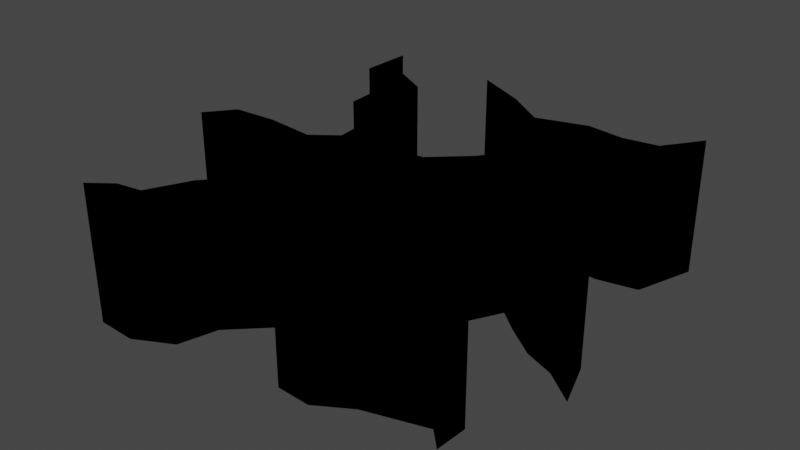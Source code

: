 # Source: crack.blend  (saved by Blender 3.6.13; exported with 4.5.12 LTS)
import bpy
from mathutils import Matrix  # noqa: F401  (used for matrix-valued properties, if any)

bpy.ops.wm.read_factory_settings(use_empty=True)
scene = bpy.context.scene
scene.name = 'Scene'

# ---- collections
col_collection = bpy.data.collections.new('Collection'); scene.collection.children.link(col_collection)
col_crack_svg = bpy.data.collections.new('Crack.svg'); scene.collection.children.link(col_crack_svg)
col_untitled_svg = bpy.data.collections.new('Untitled.svg'); scene.collection.children.link(col_untitled_svg)

# ---- materials (node trees are filled in below, after node groups)
mat_svgmat_003 = bpy.data.materials.new('SVGMat.003')
mat_svgmat_003.use_transparent_shadow = False
mat_svgmat_003.diffuse_color = (0.0, 0.0, 0.0, 1.0)

# ---- material node trees

# ---- world
world_world = bpy.data.worlds.new('World'); scene.world = world_world
world_world.use_nodes = True; world_world.node_tree.nodes.clear()
_N = world_world.node_tree.nodes; _L = world_world.node_tree.links
n0 = _N.new('ShaderNodeOutputWorld'); n0.name = 'World Output'; n0.location = (300, 300)
n1 = _N.new('ShaderNodeBackground'); n1.name = 'Background'; n1.location = (10, 300)
n1.inputs[0].default_value = (0.05088, 0.05088, 0.05088, 1.0)
_L.new(n1.outputs[0], n0.inputs[0])
n0.is_active_output = True
world_world.color = (0.05088, 0.05088, 0.05088)
world_world.use_sun_shadow = False
world_world.sun_shadow_jitter_overblur = 0.0

# ---- meshes
me_curvecrackwalls = bpy.data.meshes.new('CurveCrackWalls')
me_curvecrackwalls.from_pydata([(-0.09241, 0.07156, 0.0), (-0.06601, 0.05816, 0.0), (-0.06371, 0.03351, 0.0), (-0.03908, 0.0212, 0.0), (-0.03688, 0.001388, 0.0), (-0.05027, -0.007177, 0.0), (-0.07847, -0.004539, 0.0), (-0.1026, -0.005744, 0.0), (-0.114, -0.01834, 0.0), (-0.09543, -0.01501, 0.0), (-0.08019, -0.01911, 0.0), (-0.04448, -0.01988, 0.0), (-0.02792, -0.02138, 0.0), (-0.02935, -0.03623, 0.0), (-0.03353, -0.04973, 0.0), (-0.05203, -0.06662, 0.0), (-0.06223, -0.08516, 0.0), (-0.07642, -0.08707, 0.0), (-0.08864, -0.09488, 0.0), (-0.06671, -0.09564, 0.0), (-0.06834, -0.09559, 0.0), (-0.04621, -0.08669, 0.0), (-0.04056, -0.06914, 0.0), (0.00162, -0.0348, 0.0), (0.01467, -0.04561, 0.0), (0.03224, -0.04861, 0.0), (0.05511, -0.06304, 0.0), (0.01444, -0.08143, 0.0), (0.01998, -0.08168, 0.0), (0.02387, -0.08183, 0.0), (0.02749, -0.08197, 0.0), (0.03337, -0.08221, 0.0), (0.05165, -0.07288, 0.0), (0.0849, -0.06466, 0.0), (0.09419, -0.07247, 0.0), (0.09494, -0.05758, 0.0), (0.06806, -0.05681, 0.0), (0.03533, -0.03149, 0.0), (0.02892, -0.01544, 0.0), (0.04572, -0.0003933, 0.0), (0.05466, 0.01368, 0.0), (0.0664, 0.005428, 0.0), (0.08333, -0.004901, 0.0), (0.1001, -0.0105, 0.0), (0.1173, -0.02162, 0.0), (0.1088, -0.0008697, 0.0), (0.08259, 0.01195, 0.0), (0.07033, 0.02864, 0.0), (0.06432, 0.04283, 0.0), (0.04164, 0.05403, 0.0), (0.046, 0.06442, 0.0), (0.07112, 0.06115, 0.0), (0.09399, 0.06484, 0.0), (0.09513, 0.06729, 0.0), (0.1049, 0.0927, 0.0), (0.09044, 0.07534, 0.0), (0.07145, 0.07308, 0.0), (0.05093, 0.07569, 0.0), (0.02328, 0.06898, 0.0), (0.0005102, 0.08241, 0.0), (-0.02894, 0.09466, 0.0), (0.01497, 0.06344, 0.0), (0.0274, 0.05069, 0.0), (0.04557, 0.03914, 0.0), (0.02921, 0.01967, 0.0), (0.01096, 0.005517, 0.0), (-0.01218, 0.003682, 0.0), (-0.02119, 0.03313, 0.0), (-0.04801, 0.04101, 0.0), (-0.05147, 0.06643, 0.0), (-0.08128, 0.08061, 0.0), (-0.09241, 0.09686, 0.0), (-0.09241, 0.09686, -1.598), (-0.09241, 0.07156, -1.598), (-0.04801, 0.04101, -1.598), (-0.05147, 0.06643, -1.598), (0.05165, -0.07288, -1.598), (0.0849, -0.06466, -1.598), (-0.06223, -0.08516, -1.598), (-0.04621, -0.08669, -1.598), (-0.04056, -0.06914, -1.598), (0.05511, -0.06304, -1.598), (0.06806, -0.05681, -1.598), (0.04164, 0.05403, -1.598), (0.0274, 0.05069, -1.598), (0.04572, -0.0003933, -1.598), (0.01096, 0.005517, -1.598), (0.05466, 0.01368, -1.598), (-0.01218, 0.003682, -1.598), (-0.02119, 0.03313, -1.598), (0.09494, -0.05758, -1.598), (0.0005102, 0.08241, -1.598), (-0.02894, 0.09466, -1.598), (0.04557, 0.03914, -1.598), (0.06432, 0.04283, -1.598), (0.02921, 0.01967, -1.598), (-0.03353, -0.04973, -1.598), (-0.05203, -0.06662, -1.598), (-0.08864, -0.09488, -1.598), (-0.06671, -0.09564, -1.598), (0.00162, -0.0348, -1.598), (0.01467, -0.04561, -1.598), (-0.06601, 0.05816, -1.598), (-0.08128, 0.08061, -1.598), (-0.02792, -0.02138, -1.598), (-0.02935, -0.03623, -1.598), (-0.05027, -0.007177, -1.598), (-0.07847, -0.004539, -1.598), (0.03533, -0.03149, -1.598), (-0.07642, -0.08707, -1.598), (0.02892, -0.01544, -1.598), (0.0664, 0.005428, -1.598), (0.08259, 0.01195, -1.598), (0.08333, -0.004901, -1.598), (0.1001, -0.0105, -1.598), (0.07145, 0.07308, -1.598), (0.05093, 0.07569, -1.598), (0.02328, 0.06898, -1.598), (0.046, 0.06442, -1.598), (0.01497, 0.06344, -1.598), (0.09419, -0.07247, -1.598), (0.07112, 0.06115, -1.598), (-0.06371, 0.03351, -1.598), (0.09513, 0.06729, -1.598), (-0.1026, -0.005744, -1.598), (0.1173, -0.02162, -1.598), (-0.03908, 0.0212, -1.598), (0.1088, -0.0008697, -1.598), (-0.03688, 0.001388, -1.598), (0.03224, -0.04861, -1.598), (-0.114, -0.01834, -1.598), (-0.09543, -0.01501, -1.598), (-0.08019, -0.01911, -1.598), (0.01444, -0.08143, -1.598), (0.07033, 0.02864, -1.598), (0.09044, 0.07534, -1.598), (0.01998, -0.08168, -1.598), (0.03337, -0.08221, -1.598), (0.1049, 0.0927, -1.598), (0.09399, 0.06484, -1.598), (-0.04448, -0.01988, -1.598), (0.02387, -0.08183, -1.598), (-0.06834, -0.09559, -1.598), (0.02749, -0.08197, -1.598)], [], [(37, 38, 110, 108), (62, 63, 93, 84), (11, 12, 104, 140), (27, 28, 136, 133), (1, 2, 122, 102), (31, 32, 76, 137), (28, 29, 141, 136), (57, 58, 117, 116), (51, 52, 139, 121), (34, 35, 90, 120), (65, 66, 88, 86), (61, 62, 84, 119), (67, 68, 74, 89), (14, 15, 97, 96), (63, 64, 95, 93), (69, 70, 103, 75), (43, 44, 125, 114), (18, 19, 99, 98), (64, 65, 86, 95), (8, 9, 131, 130), (2, 3, 126, 122), (23, 24, 101, 100), (49, 50, 118, 83), (0, 1, 102, 73), (36, 37, 108, 82), (3, 4, 128, 126), (53, 54, 138, 123), (24, 25, 129, 101), (12, 13, 105, 104), (7, 8, 130, 124), (5, 6, 107, 106), (17, 18, 98, 109), (60, 61, 119, 92), (19, 20, 142, 99), (9, 10, 132, 131), (16, 17, 109, 78), (22, 23, 100, 80), (6, 7, 124, 107), (13, 14, 96, 105), (38, 39, 85, 110), (71, 0, 73, 72), (19, 21, 79, 99), (68, 69, 75, 74), (30, 31, 137, 143), (32, 33, 77, 76), (10, 11, 140, 132), (48, 49, 83, 94), (26, 27, 133, 81), (40, 41, 111, 87), (41, 42, 113, 111), (21, 22, 80, 79), (46, 47, 134, 112), (44, 45, 127, 125), (42, 43, 114, 113), (52, 53, 123, 139), (45, 46, 112, 127), (56, 57, 116, 115), (54, 55, 135, 138), (47, 48, 94, 134), (58, 59, 91, 117), (55, 56, 115, 135), (39, 40, 87, 85), (15, 16, 78, 97), (66, 67, 89, 88), (70, 71, 72, 103), (33, 34, 120, 77), (35, 36, 82, 90), (28, 31, 137, 136), (50, 51, 121, 118), (59, 60, 92, 91), (4, 5, 106, 128), (25, 26, 81, 129)])
_uv = me_curvecrackwalls.uv_layers.new(name='UVMap')
_uv.uv.foreach_set('vector', [0.7562, 0.9999, 0.7454, 0.9999, 0.7454, 0.0001466, 0.7562, 0.0001466, 0.4105, 0.9999, 0.3971, 0.9999, 0.3971, 0.0001466, 0.4105, 0.0001466, 0.08941, 0.9999, 0.079, 0.9999, 0.079, 0.0001467, 0.08941, 0.0001467, 0.8538, 0.9999, 0.8504, 0.9999, 0.8504, 0.0001466, 0.8538, 0.0001466, 0.232, 0.9999, 0.2165, 0.9999, 0.2165, 0.0001467, 0.232, 0.0001467, 0.8501, 0.9999, 0.8372, 0.9999, 0.8372, 0.0001466, 0.8501, 0.0001466, 0.9887, 0.9999, 0.9863, 0.9999, 0.9863, 0.0001466, 0.9887, 0.0001466, 0.5097, 0.9999, 0.4919, 0.9999, 0.4919, 0.0001466, 0.5097, 0.0001466, 0.582, 0.9999, 0.5675, 0.9999, 0.5675, 0.0001466, 0.582, 0.0001466, 0.8082, 0.9999, 0.7989, 0.9999, 0.7989, 0.0001466, 0.8082, 0.0001466, 0.3667, 0.9999, 0.3522, 0.9999, 0.3522, 0.0001467, 0.3667, 0.0001467, 0.4217, 0.9999, 0.4105, 0.9999, 0.4105, 0.0001466, 0.4217, 0.0001466, 0.3329, 0.9999, 0.3154, 0.9999, 0.3154, 0.0001467, 0.3329, 0.0001467, 0.06082, 0.9999, 0.04515, 0.9999, 0.04515, 0.0001467, 0.06082, 0.0001467, 0.3971, 0.9999, 0.3811, 0.9999, 0.3811, 0.0001467, 0.3971, 0.0001466, 0.2994, 0.9999, 0.2787, 0.9999, 0.2787, 0.0001467, 0.2994, 0.0001467, 0.6884, 0.9999, 0.6756, 0.9999, 0.6756, 0.0001466, 0.6884, 0.0001466, 0.01388, 0.9999, 0.0001467, 0.9999, 0.0001466, 0.0001467, 0.01388, 0.0001467, 0.3811, 0.9999, 0.3667, 0.9999, 0.3667, 0.0001467, 0.3811, 0.0001467, 0.1334, 0.9999, 0.1216, 0.9999, 0.1216, 0.0001467, 0.1334, 0.0001467, 0.2165, 0.9999, 0.1993, 0.9999, 0.1993, 0.0001467, 0.2165, 0.0001467, 0.9204, 0.9999, 0.9098, 0.9999, 0.9098, 0.0001466, 0.9204, 0.0001466, 0.6049, 0.9999, 0.5978, 0.9999, 0.5978, 0.0001466, 0.6049, 0.0001466, 0.2505, 0.9999, 0.232, 0.9999, 0.232, 0.0001467, 0.2505, 0.0001467, 0.7821, 0.9999, 0.7562, 0.9999, 0.7562, 0.0001466, 0.7821, 0.0001466, 0.1993, 0.9999, 0.1868, 0.9999, 0.1868, 0.0001467, 0.1993, 0.0001467, 0.5658, 0.9999, 0.5487, 0.9999, 0.5487, 0.0001466, 0.5658, 0.0001466, 0.9098, 0.9999, 0.8987, 0.9999, 0.8987, 0.0001466, 0.9098, 0.0001466, 0.079, 0.9999, 0.06967, 0.9999, 0.06967, 0.0001467, 0.079, 0.0001467, 0.1441, 0.9999, 0.1334, 0.9999, 0.1334, 0.0001467, 0.1441, 0.0001467, 0.1769, 0.9999, 0.1592, 0.9999, 0.1592, 0.0001467, 0.1769, 0.0001467, 0.02295, 0.9999, 0.01388, 0.9999, 0.01388, 0.0001467, 0.02295, 0.0001467, 0.4554, 0.9999, 0.4217, 0.9999, 0.4217, 0.0001466, 0.4554, 0.0001466, 0.994, 0.9999, 0.993, 0.9999, 0.993, 0.0001466, 0.994, 0.0001466, 0.1216, 0.9999, 0.1118, 0.9999, 0.1118, 0.0001467, 0.1216, 0.0001467, 0.03191, 0.9999, 0.02295, 0.9999, 0.02295, 0.0001467, 0.03191, 0.0001467, 0.9545, 0.9999, 0.9204, 0.9999, 0.9204, 0.0001466, 0.9545, 0.0001466, 0.1592, 0.9999, 0.1441, 0.9999, 0.1441, 0.0001467, 0.1592, 0.0001467, 0.06967, 0.9999, 0.06082, 0.9999, 0.06082, 0.0001467, 0.06967, 0.0001467, 0.7454, 0.9999, 0.7313, 0.9999, 0.7313, 0.0001466, 0.7454, 0.0001466, 0.2664, 0.9999, 0.2505, 0.9999, 0.2505, 0.0001467, 0.2664, 0.0001467, 0.98, 0.9999, 0.966, 0.9999, 0.966, 0.0001466, 0.98, 0.0001466, 0.3154, 0.9999, 0.2994, 0.9999, 0.2994, 0.0001467, 0.3154, 0.0001467, 0.9927, 0.9999, 0.989, 0.9999, 0.989, 0.0001466, 0.9927, 0.0001466, 0.8372, 0.9999, 0.8158, 0.9999, 0.8158, 0.0001466, 0.8372, 0.0001466, 0.1118, 0.9999, 0.08941, 0.9999, 0.08941, 0.0001467, 0.1118, 0.0001467, 0.6207, 0.9999, 0.6049, 0.9999, 0.6049, 0.0001466, 0.6207, 0.0001466, 0.8818, 0.9999, 0.8538, 0.9999, 0.8538, 0.0001466, 0.8818, 0.0001466, 0.7208, 0.9999, 0.7118, 0.9999, 0.7118, 0.0001466, 0.7208, 0.0001466, 0.7118, 0.9999, 0.6994, 0.9999, 0.6994, 0.0001466, 0.7118, 0.0001466, 0.966, 0.9999, 0.9545, 0.9999, 0.9545, 0.0001466, 0.966, 0.0001466, 0.6433, 0.9999, 0.6304, 0.9999, 0.6304, 0.0001466, 0.6433, 0.0001466, 0.6756, 0.9999, 0.6616, 0.9999, 0.6616, 0.0001466, 0.6756, 0.0001466, 0.6994, 0.9999, 0.6884, 0.9999, 0.6884, 0.0001466, 0.6994, 0.0001466, 0.5675, 0.9999, 0.5658, 0.9999, 0.5658, 0.0001466, 0.5675, 0.0001466, 0.6616, 0.9999, 0.6433, 0.9999, 0.6433, 0.0001466, 0.6616, 0.0001466, 0.5226, 0.9999, 0.5097, 0.9999, 0.5097, 0.0001466, 0.5226, 0.0001466, 0.5487, 0.9999, 0.5346, 0.9999, 0.5346, 0.0001466, 0.5487, 0.0001466, 0.6304, 0.9999, 0.6207, 0.9999, 0.6207, 0.0001466, 0.6304, 0.0001466, 0.4919, 0.9999, 0.4753, 0.9999, 0.4753, 0.0001466, 0.4919, 0.0001466, 0.5346, 0.9999, 0.5226, 0.9999, 0.5226, 0.0001466, 0.5346, 0.0001466, 0.7313, 0.9999, 0.7208, 0.9999, 0.7208, 0.0001466, 0.7313, 0.0001466, 0.04515, 0.9999, 0.03191, 0.9999, 0.03191, 0.0001467, 0.04515, 0.0001467, 0.3522, 0.9999, 0.3329, 0.9999, 0.3329, 0.0001467, 0.3522, 0.0001467, 0.2787, 0.9999, 0.2664, 0.9999, 0.2664, 0.0001467, 0.2787, 0.0001467, 0.8158, 0.9999, 0.8082, 0.9999, 0.8082, 0.0001466, 0.8158, 0.0001466, 0.7989, 0.9999, 0.7821, 0.9999, 0.7821, 0.0001466, 0.7989, 0.0001466, 0.9887, 0.9999, 0.9803, 0.9999, 0.9803, 0.0001466, 0.9887, 0.0001466, 0.5978, 0.9999, 0.582, 0.9999, 0.582, 0.0001466, 0.5978, 0.0001466, 0.4753, 0.9999, 0.4554, 0.9999, 0.4554, 0.0001466, 0.4753, 0.0001466, 0.1868, 0.9999, 0.1769, 0.9999, 0.1769, 0.0001467, 0.1868, 0.0001467, 0.8987, 0.9999, 0.8818, 0.9999, 0.8818, 0.0001466, 0.8987, 0.0001466])
me_curvecrackwalls.materials.append(mat_svgmat_003)
me_curvecrackwalls.auto_texspace = False
me_curvecrackwalls.update()
me_curvecracktop = bpy.data.meshes.new('CurveCrackTop')
me_curvecracktop.from_pydata([(-0.09241, 0.07156, 0.0), (-0.06601, 0.05816, 0.0), (-0.06371, 0.03351, 0.0), (-0.03908, 0.0212, 0.0), (-0.03688, 0.001388, 0.0), (-0.05027, -0.007177, 0.0), (-0.07847, -0.004539, 0.0), (-0.1026, -0.005744, 0.0), (-0.114, -0.01834, 0.0), (-0.09543, -0.01501, 0.0), (-0.08019, -0.01911, 0.0), (-0.04448, -0.01988, 0.0), (-0.02792, -0.02138, 0.0), (-0.02935, -0.03623, 0.0), (-0.03353, -0.04973, 0.0), (-0.05203, -0.06662, 0.0), (-0.06223, -0.08516, 0.0), (-0.07642, -0.08707, 0.0), (-0.08864, -0.09488, 0.0), (-0.06671, -0.09564, 0.0), (-0.04621, -0.08669, 0.0), (-0.04056, -0.06914, 0.0), (0.00162, -0.0348, 0.0), (0.01467, -0.04561, 0.0), (0.03224, -0.04861, 0.0), (0.05511, -0.06304, 0.0), (0.01444, -0.08143, 0.0), (0.01998, -0.08168, 0.0), (0.03337, -0.08221, 0.0), (0.05165, -0.07288, 0.0), (0.0849, -0.06466, 0.0), (0.09419, -0.07247, 0.0), (0.09494, -0.05758, 0.0), (0.06806, -0.05681, 0.0), (0.03533, -0.03149, 0.0), (0.02892, -0.01544, 0.0), (0.04572, -0.0003933, 0.0), (0.05466, 0.01368, 0.0), (0.0664, 0.005428, 0.0), (0.08333, -0.004901, 0.0), (0.1001, -0.0105, 0.0), (0.1173, -0.02162, 0.0), (0.1088, -0.0008697, 0.0), (0.08259, 0.01195, 0.0), (0.07033, 0.02864, 0.0), (0.06432, 0.04283, 0.0), (0.04164, 0.05403, 0.0), (0.046, 0.06442, 0.0), (0.07112, 0.06115, 0.0), (0.09399, 0.06484, 0.0), (0.09513, 0.06729, 0.0), (0.1049, 0.0927, 0.0), (0.09044, 0.07534, 0.0), (0.07145, 0.07308, 0.0), (0.05093, 0.07569, 0.0), (0.02328, 0.06898, 0.0), (0.0005102, 0.08241, 0.0), (-0.02894, 0.09466, 0.0), (0.01497, 0.06344, 0.0), (0.0274, 0.05069, 0.0), (0.04557, 0.03914, 0.0), (0.02921, 0.01967, 0.0), (0.01096, 0.005517, 0.0), (-0.01218, 0.003682, 0.0), (-0.02119, 0.03313, 0.0), (-0.04801, 0.04101, 0.0), (-0.05147, 0.06643, 0.0), (-0.08128, 0.08061, 0.0), (-0.09241, 0.09686, 0.0)], [], [(0, 67, 68), (52, 50, 51), (58, 47, 50, 53, 55), (55, 53, 54), (53, 50, 52), (49, 50, 47, 48), (55, 56, 57, 58), (45, 46, 59, 60), (47, 58, 59, 46), (44, 45, 60, 61), (65, 66, 1, 2), (43, 44, 61, 37), (42, 43, 38, 39), (64, 65, 2, 3), (38, 43, 37), (63, 64, 3, 4), (13, 22, 34, 35, 12), (21, 22, 14, 15), (5, 35, 4), (35, 10, 11, 12), (40, 42, 39), (41, 42, 40), (5, 6, 7, 35), (8, 9, 7), (66, 67, 0, 1), (37, 61, 62, 36), (34, 22, 23, 24), (33, 34, 24, 25), (14, 22, 13), (21, 15, 16, 20), (28, 29, 25, 26), (36, 62, 63, 4, 35), (31, 32, 30), (25, 29, 30), (7, 9, 10, 35), (32, 33, 25, 30), (27, 28, 26), (20, 16, 17, 18, 19)])
_uv = me_curvecracktop.uv_layers.new(name='UVMap')
_uv.uv.foreach_set('vector', [0.0008826, 0.0, 0.969, 0.0, 0.9911, 0.0, 0.7644, 0.0, 0.7274, 0.0, 0.7432, 0.0, 0.8252, 0.0, 0.6893, 0.0, 0.7274, 0.0, 0.7855, 0.0, 0.7891, 0.0, 0.7891, 0.0, 0.7855, 0.0, 0.7873, 0.0, 0.7855, 0.0, 0.7274, 0.0, 0.7644, 0.0, 0.7228, 0.0, 0.7274, 0.0, 0.6893, 0.0, 0.7105, 0.0, 0.7891, 0.0, 0.7908, 0.0, 0.8021, 0.0, 0.8252, 0.0, 0.6575, 0.0, 0.6787, 0.0, 0.827, 0.0, 0.8385, 0.0, 0.6893, 0.0, 0.8252, 0.0, 0.827, 0.0, 0.6787, 0.0, 0.6461, 0.0, 0.6575, 0.0, 0.8385, 0.0, 0.8596, 0.0, 0.9153, 0.0, 0.9365, 0.0, 0.01241, 0.0, 0.04391, 0.0, 0.6248, 0.0, 0.6461, 0.0, 0.8596, 0.0, 0.5481, 0.0, 0.6037, 0.0, 0.6248, 0.0, 0.5637, 0.0, 0.5799, 0.0, 0.8941, 0.0, 0.9153, 0.0, 0.04391, 0.0, 0.04591, 0.0, 0.5637, 0.0, 0.6248, 0.0, 0.5481, 0.0, 0.8729, 0.0, 0.8941, 0.0, 0.04591, 0.0, 0.06763, 0.0, 0.2214, 0.0, 0.368, 0.0, 0.5049, 0.0, 0.5156, 0.0, 0.2004, 0.0, 0.3646, 0.0, 0.368, 0.0, 0.2329, 0.0, 0.2548, 0.0, 0.08914, 0.0, 0.5156, 0.0, 0.06763, 0.0, 0.5156, 0.0, 0.1668, 0.0, 0.1889, 0.0, 0.2004, 0.0, 0.5816, 0.0, 0.6037, 0.0, 0.5799, 0.0, 0.5932, 0.0, 0.6037, 0.0, 0.5816, 0.0, 0.08914, 0.0, 0.1113, 0.0, 0.1226, 0.0, 0.5156, 0.0, 0.1357, 0.0, 0.165, 0.0, 0.1226, 0.0, 0.9365, 0.0, 0.969, 0.0, 0.0008826, 0.0, 0.01241, 0.0, 0.5481, 0.0, 0.8596, 0.0, 0.8614, 0.0, 0.5366, 0.0, 0.5049, 0.0, 0.368, 0.0, 0.3698, 0.0, 0.3716, 0.0, 0.4934, 0.0, 0.5049, 0.0, 0.3716, 0.0, 0.3831, 0.0, 0.2329, 0.0, 0.368, 0.0, 0.2214, 0.0, 0.3646, 0.0, 0.2548, 0.0, 0.2675, 0.0, 0.3328, 0.0, 0.436, 0.0, 0.4378, 0.0, 0.3831, 0.0, 0.4148, 0.0, 0.5366, 0.0, 0.8614, 0.0, 0.8729, 0.0, 0.06763, 0.0, 0.5156, 0.0, 0.451, 0.0, 0.4616, 0.0, 0.4395, 0.0, 0.3831, 0.0, 0.4378, 0.0, 0.4395, 0.0, 0.1226, 0.0, 0.165, 0.0, 0.1668, 0.0, 0.5156, 0.0, 0.4616, 0.0, 0.4934, 0.0, 0.3831, 0.0, 0.4395, 0.0, 0.4223, 0.0, 0.436, 0.0, 0.4148, 0.0, 0.3328, 0.0, 0.2675, 0.0, 0.2886, 0.0, 0.3001, 0.0, 0.3213, 0.0])
me_curvecracktop.materials.append(mat_svgmat_003)
me_curvecracktop.auto_texspace = False
me_curvecracktop.update()
me_curvecrackbottom = bpy.data.meshes.new('CurveCrackBottom')
me_curvecrackbottom.from_pydata([(-0.09241, 0.09686, -1.598), (-0.09241, 0.07156, -1.598), (-0.04801, 0.04101, -1.598), (-0.05147, 0.06643, -1.598), (0.05165, -0.07288, -1.598), (0.0849, -0.06466, -1.598), (-0.06223, -0.08516, -1.598), (-0.04621, -0.08669, -1.598), (-0.04056, -0.06914, -1.598), (0.05511, -0.06304, -1.598), (0.06806, -0.05681, -1.598), (0.04164, 0.05403, -1.598), (0.0274, 0.05069, -1.598), (0.04572, -0.0003933, -1.598), (0.01096, 0.005517, -1.598), (0.05466, 0.01368, -1.598), (-0.01218, 0.003682, -1.598), (-0.02119, 0.03313, -1.598), (0.09494, -0.05758, -1.598), (0.0005102, 0.08241, -1.598), (-0.02894, 0.09466, -1.598), (0.04557, 0.03914, -1.598), (0.06432, 0.04283, -1.598), (0.02921, 0.01967, -1.598), (-0.03353, -0.04973, -1.598), (-0.05203, -0.06662, -1.598), (-0.08864, -0.09488, -1.598), (-0.06671, -0.09564, -1.598), (0.00162, -0.0348, -1.598), (0.01467, -0.04561, -1.598), (-0.06601, 0.05816, -1.598), (-0.08128, 0.08061, -1.598), (-0.02792, -0.02138, -1.598), (-0.02935, -0.03623, -1.598), (-0.05027, -0.007177, -1.598), (-0.07847, -0.004539, -1.598), (0.03533, -0.03149, -1.598), (-0.07642, -0.08707, -1.598), (0.02892, -0.01544, -1.598), (0.0664, 0.005428, -1.598), (0.08259, 0.01195, -1.598), (0.08333, -0.004901, -1.598), (0.1001, -0.0105, -1.598), (0.07145, 0.07308, -1.598), (0.05093, 0.07569, -1.598), (0.02328, 0.06898, -1.598), (0.046, 0.06442, -1.598), (0.01497, 0.06344, -1.598), (0.09419, -0.07247, -1.598), (0.07112, 0.06115, -1.598), (-0.06371, 0.03351, -1.598), (0.09513, 0.06729, -1.598), (-0.1026, -0.005744, -1.598), (0.1173, -0.02162, -1.598), (-0.03908, 0.0212, -1.598), (0.1088, -0.0008697, -1.598), (-0.03688, 0.001388, -1.598), (0.03224, -0.04861, -1.598), (-0.114, -0.01834, -1.598), (-0.09543, -0.01501, -1.598), (-0.08019, -0.01911, -1.598), (0.01444, -0.08143, -1.598), (0.07033, 0.02864, -1.598), (0.09044, 0.07534, -1.598), (0.01998, -0.08168, -1.598), (0.03337, -0.08221, -1.598), (0.1049, 0.0927, -1.598), (0.09399, 0.06484, -1.598), (-0.04448, -0.01988, -1.598), (0.02387, -0.08183, -1.598), (-0.06834, -0.09559, -1.598), (0.02749, -0.08197, -1.598)], [(64, 69), (27, 70), (71, 65)], [(1, 31, 0), (63, 51, 66), (47, 46, 51, 43, 45), (45, 43, 44), (43, 51, 63), (67, 51, 46, 49), (45, 19, 20, 47), (22, 11, 12, 21), (46, 47, 12, 11), (62, 22, 21, 23), (2, 3, 30, 50), (40, 62, 23, 15), (55, 40, 39, 41), (17, 2, 50, 54), (39, 40, 15), (16, 17, 54, 56), (33, 28, 36, 38, 32), (8, 28, 24, 25), (34, 38, 56), (38, 60, 68, 32), (42, 55, 41), (53, 55, 42), (34, 35, 52, 38), (58, 59, 52), (3, 31, 1, 30), (15, 23, 14, 13), (36, 28, 29, 57), (10, 36, 57, 9), (24, 28, 33), (8, 25, 6, 7), (65, 4, 9, 61), (13, 14, 16, 56, 38), (48, 18, 5), (9, 4, 5), (52, 59, 60, 38), (18, 10, 9, 5), (64, 65, 61), (7, 6, 37, 26, 27)])
_uv = me_curvecrackbottom.uv_layers.new(name='UVMap')
_uv.uv.foreach_set('vector', [0.4627, 0.07463, 0.5152, 0.07782, 0.5344, 0.0, 0.9157, 0.5539, 0.9042, 0.5902, 1.0, 0.5416, 0.6994, 0.3866, 0.7772, 0.4669, 0.9042, 0.5902, 0.8634, 0.5096, 0.7352, 0.3926, 0.7352, 0.3926, 0.8634, 0.5096, 0.8211, 0.4469, 0.8634, 0.5096, 0.9042, 0.5902, 0.9157, 0.5539, 0.8945, 0.5944, 0.9042, 0.5902, 0.7772, 0.4669, 0.8287, 0.5439, 0.7352, 0.3926, 0.7182, 0.2918, 0.6817, 0.1767, 0.6994, 0.3866, 0.7604, 0.5798, 0.7372, 0.4859, 0.6933, 0.4575, 0.7046, 0.5403, 0.7772, 0.4669, 0.6994, 0.3866, 0.6933, 0.4575, 0.7372, 0.4859, 0.7347, 0.6377, 0.7604, 0.5798, 0.7046, 0.5403, 0.6098, 0.5539, 0.4835, 0.2838, 0.5471, 0.1996, 0.4885, 0.185, 0.4242, 0.2639, 0.717, 0.7199, 0.7347, 0.6377, 0.6098, 0.5539, 0.6544, 0.6398, 0.744, 0.8279, 0.717, 0.7199, 0.6594, 0.6957, 0.6711, 0.7715, 0.526, 0.379, 0.4835, 0.2838, 0.4242, 0.2639, 0.4489, 0.3662, 0.6594, 0.6957, 0.717, 0.7199, 0.6544, 0.6398, 0.4643, 0.4901, 0.526, 0.379, 0.4489, 0.3662, 0.3981, 0.4306, 0.3097, 0.5618, 0.3886, 0.6406, 0.4796, 0.7213, 0.5096, 0.6567, 0.3552, 0.5218, 0.1893, 0.6288, 0.3886, 0.6406, 0.2613, 0.5904, 0.1687, 0.5906, 0.3414, 0.4199, 0.5096, 0.6567, 0.3981, 0.4306, 0.5096, 0.6567, 0.2352, 0.3749, 0.3194, 0.473, 0.3552, 0.5218, 0.6959, 0.8331, 0.744, 0.8279, 0.6711, 0.7715, 0.7058, 0.9119, 0.744, 0.8279, 0.6959, 0.8331, 0.3414, 0.4199, 0.2807, 0.3365, 0.2189, 0.2754, 0.5096, 0.6567, 0.1556, 0.282, 0.2099, 0.3219, 0.2189, 0.2754, 0.5471, 0.1996, 0.5152, 0.07782, 0.4627, 0.07463, 0.4885, 0.185, 0.6544, 0.6398, 0.6098, 0.5539, 0.5255, 0.5467, 0.5929, 0.6574, 0.4796, 0.7213, 0.3886, 0.6406, 0.3896, 0.7075, 0.4236, 0.7635, 0.487, 0.8837, 0.4796, 0.7213, 0.4236, 0.7635, 0.438, 0.8674, 0.2613, 0.5904, 0.3886, 0.6406, 0.3097, 0.5618, 0.1893, 0.6288, 0.1687, 0.5906, 0.09143, 0.6179, 0.1259, 0.6654, 0.3311, 0.8656, 0.4017, 0.8871, 0.438, 0.8674, 0.2875, 0.8126, 0.5929, 0.6574, 0.5255, 0.5467, 0.4643, 0.4901, 0.3981, 0.4306, 0.5096, 0.6567, 0.5058, 1.0, 0.5498, 0.9581, 0.5055, 0.9521, 0.438, 0.8674, 0.4017, 0.8871, 0.5055, 0.9521, 0.2189, 0.2754, 0.2099, 0.3219, 0.2352, 0.3749, 0.5096, 0.6567, 0.5498, 0.9581, 0.487, 0.8837, 0.438, 0.8674, 0.5055, 0.9521, 0.3002, 0.8281, 0.3311, 0.8656, 0.2875, 0.8126, 0.1259, 0.6654, 0.09143, 0.6179, 0.05171, 0.5855, 0.0, 0.5758, 0.05089, 0.6369])
me_curvecrackbottom.materials.append(mat_svgmat_003)
me_curvecrackbottom.auto_texspace = False
me_curvecrackbottom.update()

# ---- objects
ob_curve = bpy.data.objects.new('Curve', me_curvecrackwalls)
ob_curve_001 = bpy.data.objects.new('Curve.001', me_curvecracktop)
ob_curve_002 = bpy.data.objects.new('Curve.002', me_curvecrackbottom)

# ---- transforms, parenting, visibility, modifiers, constraints
ob_curve.location = (0.0, 0.0, 0.0)
ob_curve.scale = (21.63, 25.98, 1.0)
ob_curve_001.location = (0.0, 0.0, 0.0)
ob_curve_001.scale = (21.63, 25.98, 1.0)
ob_curve_002.location = (0.0, 0.0, 0.0)
ob_curve_002.scale = (21.63, 25.98, 1.0)

# ---- collection membership
col_untitled_svg.objects.link(ob_curve)
col_untitled_svg.objects.link(ob_curve_001)
col_untitled_svg.objects.link(ob_curve_002)

# ---- scene / render settings (as saved in the file)
scene.frame_start = 1; scene.frame_end = 250; scene.frame_set(46)
scene.render.engine = 'BLENDER_EEVEE_NEXT'
scene.cycles.sampling_pattern = 'TABULATED_SOBOL'
scene.view_settings.view_transform = 'Filmic'
bpy.context.view_layer.update()

# ---- added for rendering (the .blend has no active camera and no usable light): camera, sun
cam_auto = bpy.data.cameras.new('AutoCamera')
cam_auto.lens = 50.0
cam_auto.sensor_width = 36.0
cam_auto.clip_end = 1000.0
ob_auto_camera = bpy.data.objects.new('AutoCamera', cam_auto)
scene.collection.objects.link(ob_auto_camera)
ob_auto_camera.location = (6.74474, -8.03539, 4.56862)
ob_auto_camera.rotation_euler = (1.09748, -7.21219e-08, 0.694738)
scene.camera = ob_auto_camera
light_auto_sun = bpy.data.lights.new('AutoSun', 'SUN')
light_auto_sun.energy = 3.0
light_auto_sun.angle = 0.0523599
ob_auto_sun = bpy.data.objects.new('AutoSun', light_auto_sun)
scene.collection.objects.link(ob_auto_sun)
ob_auto_sun.rotation_euler = (0.872665, 0.174533, 0.523599)
bpy.context.view_layer.update()
